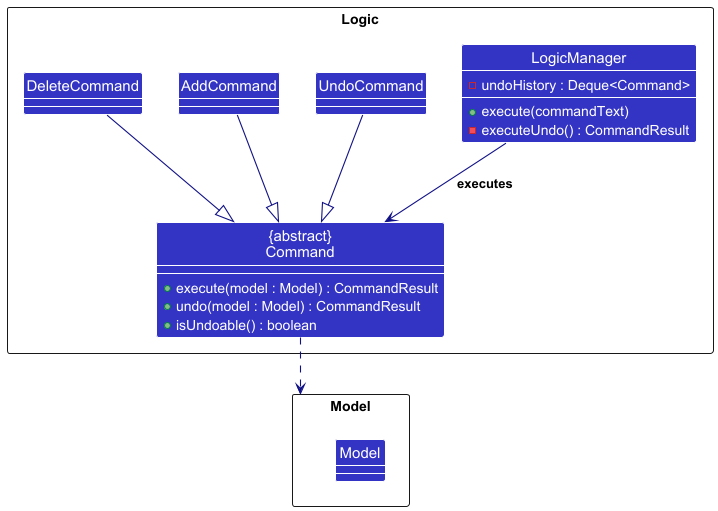

The diagram above was rendered by PlantUML. Its source (embedded in the PNG):
@startuml
!include style.puml
show members

skinparam arrowThickness 1.1
skinparam arrowColor LOGIC_COLOR_T4
skinparam classBackgroundColor LOGIC_COLOR
skinparam classFontColor white
skinparam classAttributeFontColor white
skinparam classMethodFontColor white

package Logic <<Rectangle>> {
Class LogicManager {
  - undoHistory : Deque<Command>
  + execute(commandText)
  - executeUndo() : CommandResult
}

Class "{abstract}\nCommand" as Command {
  + execute(model : Model) : CommandResult
  + undo(model : Model) : CommandResult
  + isUndoable() : boolean
}

Class UndoCommand
Class AddCommand
Class DeleteCommand
}

package Model <<Rectangle>> {
Class Model
}

UndoCommand --|> Command
AddCommand --|> Command
DeleteCommand --|> Command

LogicManager -down-> Command : executes
Command ..> Model

@enduml